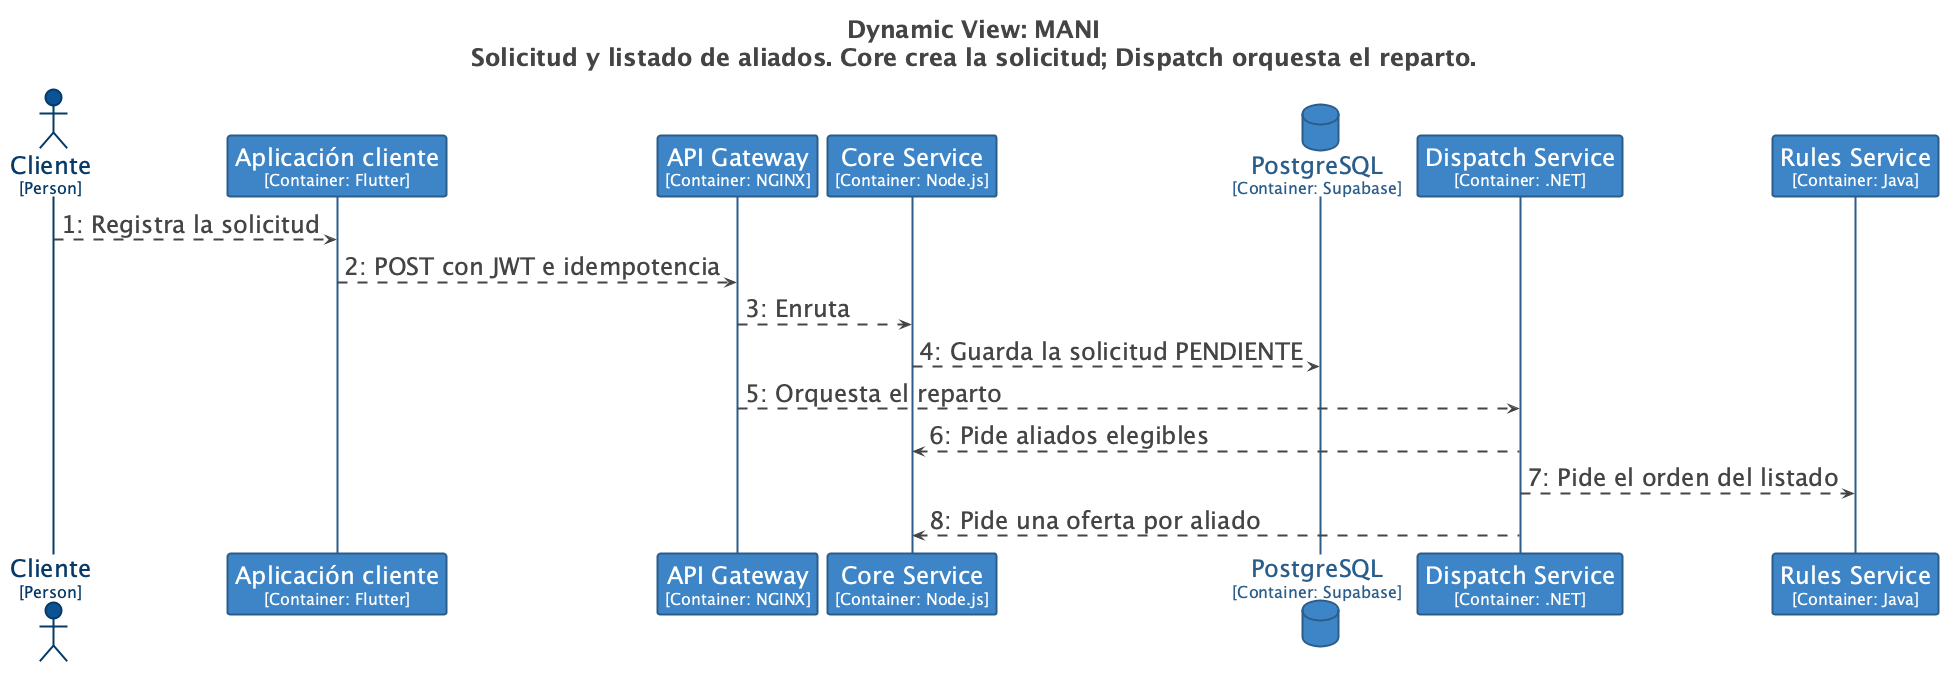

The diagram above was rendered by PlantUML. Its source (embedded in the PNG):
@startuml
title <size:24>Dynamic View: MANI</size>\n<size:24>Solicitud y listado de aliados. Core crea la solicitud; Dispatch orquesta el reparto.</size>

set separator none
hide stereotype

<style>
  root {
    BackgroundColor: #ffffff;
    FontColor: #444444;
  }
  // Element,Container
  .Element-RWxlbWVudCxDb250YWluZXI= {
    BackgroundColor: #3d85c6;
    LineColor: #2a5d8a;
    LineStyle: 0;
    LineThickness: 2;
    FontColor: #ffffff;
    FontSize: 24;
    HorizontalAlignment: center;
    Shadowing: 0;
    MaximumWidth: 450;
  }
  // Element,Container,Database
  .Element-RWxlbWVudCxDb250YWluZXIsRGF0YWJhc2U= {
    BackgroundColor: #3d85c6;
    LineColor: #2a5d8a;
    LineStyle: 0;
    LineThickness: 2;
    FontColor: #2a5d8a;
    FontSize: 24;
    HorizontalAlignment: center;
    Shadowing: 0;
    MaximumWidth: 450;
  }
  // Element,Person
  .Element-RWxlbWVudCxQZXJzb24= {
    BackgroundColor: #0b5394;
    LineColor: #073a67;
    LineStyle: 0;
    LineThickness: 2;
    FontColor: #073a67;
    FontSize: 24;
    HorizontalAlignment: center;
    Shadowing: 0;
    MaximumWidth: 450;
  }
  // Relationship
  .Relationship-UmVsYXRpb25zaGlw {
    LineThickness: 2;
    LineStyle: 10-10;
    LineColor: #444444;
    FontColor: #444444;
    FontSize: 24;
  }
</style>

actor "Cliente\n<size:16>[Person]</size>" as Cliente <<Element-RWxlbWVudCxQZXJzb24=>>
participant "Aplicación cliente\n<size:16>[Container: Flutter]</size>" as MANI.Aplicacióncliente <<Element-RWxlbWVudCxDb250YWluZXI=>>
participant "API Gateway\n<size:16>[Container: NGINX]</size>" as MANI.APIGateway <<Element-RWxlbWVudCxDb250YWluZXI=>>
participant "Core Service\n<size:16>[Container: Node.js]</size>" as MANI.CoreService <<Element-RWxlbWVudCxDb250YWluZXI=>>
database "PostgreSQL\n<size:16>[Container: Supabase]</size>" as MANI.PostgreSQL <<Element-RWxlbWVudCxDb250YWluZXIsRGF0YWJhc2U=>>
participant "Dispatch Service\n<size:16>[Container: .NET]</size>" as MANI.DispatchService <<Element-RWxlbWVudCxDb250YWluZXI=>>
participant "Rules Service\n<size:16>[Container: Java]</size>" as MANI.RulesService <<Element-RWxlbWVudCxDb250YWluZXI=>>

Cliente -> MANI.Aplicacióncliente <<Relationship-UmVsYXRpb25zaGlw>> : 1: Registra la solicitud
MANI.Aplicacióncliente -> MANI.APIGateway <<Relationship-UmVsYXRpb25zaGlw>> : 2: POST con JWT e idempotencia
MANI.APIGateway -> MANI.CoreService <<Relationship-UmVsYXRpb25zaGlw>> : 3: Enruta
MANI.CoreService -> MANI.PostgreSQL <<Relationship-UmVsYXRpb25zaGlw>> : 4: Guarda la solicitud PENDIENTE
MANI.APIGateway -> MANI.DispatchService <<Relationship-UmVsYXRpb25zaGlw>> : 5: Orquesta el reparto
MANI.DispatchService -> MANI.CoreService <<Relationship-UmVsYXRpb25zaGlw>> : 6: Pide aliados elegibles
MANI.DispatchService -> MANI.RulesService <<Relationship-UmVsYXRpb25zaGlw>> : 7: Pide el orden del listado
MANI.DispatchService -> MANI.CoreService <<Relationship-UmVsYXRpb25zaGlw>> : 8: Pide una oferta por aliado

@enduml